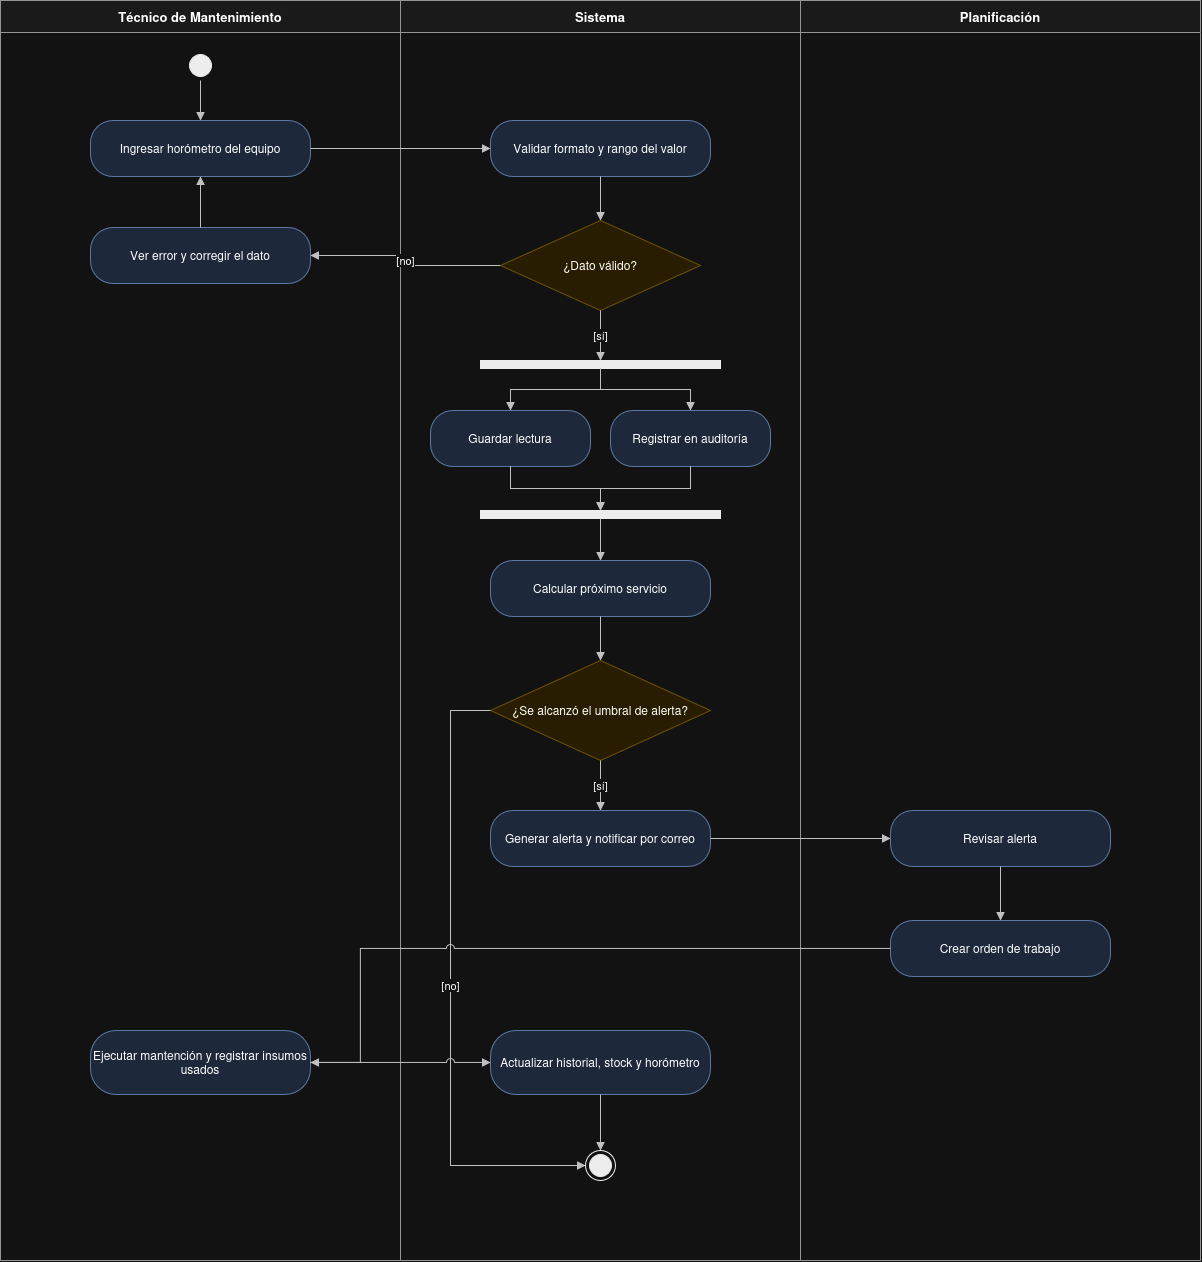

The diagram above was exported from draw.io. Its source (the exported page's mxGraphModel, read from the mxfile embedded in the PNG):
<mxGraphModel dx="1659" dy="841" grid="1" gridSize="10" guides="1" tooltips="1" connect="1" arrows="1" fold="1" page="0" pageScale="1" pageWidth="1300" pageHeight="1400" math="0" shadow="0">
  <root>
    <mxCell id="0" />
    <mxCell id="1" parent="0" />
    <mxCell id="7_lane40" parent="1" style="swimlane;whiteSpace=wrap;html=1;startSize=32;fillColor=#f5f5f5;strokeColor=#666666;fontSize=13;fontStyle=1;swimlaneFillColor=#ffffff;" value="Técnico de Mantenimiento" vertex="1">
      <mxGeometry height="1260" width="400" x="40" y="40" as="geometry" />
    </mxCell>
    <mxCell id="7_lane440" parent="1" style="swimlane;whiteSpace=wrap;html=1;startSize=32;fillColor=#f5f5f5;strokeColor=#666666;fontSize=13;fontStyle=1;swimlaneFillColor=#ffffff;" value="Sistema" vertex="1">
      <mxGeometry height="1260" width="400" x="440" y="40" as="geometry" />
    </mxCell>
    <mxCell id="7_lane840" parent="1" style="swimlane;whiteSpace=wrap;html=1;startSize=32;fillColor=#f5f5f5;strokeColor=#666666;fontSize=13;fontStyle=1;swimlaneFillColor=#ffffff;" value="Planificación" vertex="1">
      <mxGeometry height="1260" width="400" x="840" y="40" as="geometry" />
    </mxCell>
    <mxCell id="7_s" parent="1" style="ellipse;html=1;shape=startState;fillColor=#000000;strokeColor=#000000;" value="" vertex="1">
      <mxGeometry height="30" width="30" x="225" y="90" as="geometry" />
    </mxCell>
    <mxCell id="7_ing" parent="1" style="rounded=1;whiteSpace=wrap;html=1;arcSize=40;fillColor=#dae8fc;strokeColor=#6c8ebf;fontSize=12;" value="Ingresar horómetro del equipo" vertex="1">
      <mxGeometry height="56" width="220" x="130" y="160" as="geometry" />
    </mxCell>
    <mxCell id="7_val" parent="1" style="rounded=1;whiteSpace=wrap;html=1;arcSize=40;fillColor=#dae8fc;strokeColor=#6c8ebf;fontSize=12;" value="Validar formato y rango del valor" vertex="1">
      <mxGeometry height="56" width="220" x="530" y="160" as="geometry" />
    </mxCell>
    <mxCell id="7_d1" parent="1" style="rhombus;whiteSpace=wrap;html=1;fillColor=#fff2cc;strokeColor=#d6b656;fontSize=12;" value="¿Dato válido?" vertex="1">
      <mxGeometry height="90" width="200" x="540" y="260" as="geometry" />
    </mxCell>
    <mxCell id="7_err" parent="1" style="rounded=1;whiteSpace=wrap;html=1;arcSize=40;fillColor=#dae8fc;strokeColor=#6c8ebf;fontSize=12;" value="Ver error y corregir el dato" vertex="1">
      <mxGeometry height="56" width="220" x="130" y="267" as="geometry" />
    </mxCell>
    <mxCell id="7_fk" parent="1" style="html=1;points=[];perimeter=orthogonalPerimeter;fillColor=#000000;strokeColor=#000000;" value="" vertex="1">
      <mxGeometry height="8" width="240" x="520" y="400" as="geometry" />
    </mxCell>
    <mxCell id="7_gua" parent="1" style="rounded=1;whiteSpace=wrap;html=1;arcSize=40;fillColor=#dae8fc;strokeColor=#6c8ebf;fontSize=12;" value="Guardar lectura" vertex="1">
      <mxGeometry height="56" width="160" x="470" y="450" as="geometry" />
    </mxCell>
    <mxCell id="7_adt" parent="1" style="rounded=1;whiteSpace=wrap;html=1;arcSize=40;fillColor=#dae8fc;strokeColor=#6c8ebf;fontSize=12;" value="Registrar en auditoría" vertex="1">
      <mxGeometry height="56" width="160" x="650" y="450" as="geometry" />
    </mxCell>
    <mxCell id="7_jn" parent="1" style="html=1;points=[];perimeter=orthogonalPerimeter;fillColor=#000000;strokeColor=#000000;" value="" vertex="1">
      <mxGeometry height="8" width="240" x="520" y="550" as="geometry" />
    </mxCell>
    <mxCell id="7_cal" parent="1" style="rounded=1;whiteSpace=wrap;html=1;arcSize=40;fillColor=#dae8fc;strokeColor=#6c8ebf;fontSize=12;" value="Calcular próximo servicio" vertex="1">
      <mxGeometry height="56" width="220" x="530" y="600" as="geometry" />
    </mxCell>
    <mxCell id="7_d2" parent="1" style="rhombus;whiteSpace=wrap;html=1;fillColor=#fff2cc;strokeColor=#d6b656;fontSize=12;" value="¿Se alcanzó el umbral de alerta?" vertex="1">
      <mxGeometry height="100" width="220" x="530" y="700" as="geometry" />
    </mxCell>
    <mxCell id="7_ale" parent="1" style="rounded=1;whiteSpace=wrap;html=1;arcSize=40;fillColor=#dae8fc;strokeColor=#6c8ebf;fontSize=12;" value="Generar alerta y notificar por correo" vertex="1">
      <mxGeometry height="56" width="220" x="530" y="850" as="geometry" />
    </mxCell>
    <mxCell id="7_rev" parent="1" style="rounded=1;whiteSpace=wrap;html=1;arcSize=40;fillColor=#dae8fc;strokeColor=#6c8ebf;fontSize=12;" value="Revisar alerta" vertex="1">
      <mxGeometry height="56" width="220" x="930" y="850" as="geometry" />
    </mxCell>
    <mxCell id="7_cot" parent="1" style="rounded=1;whiteSpace=wrap;html=1;arcSize=40;fillColor=#dae8fc;strokeColor=#6c8ebf;fontSize=12;" value="Crear orden de trabajo" vertex="1">
      <mxGeometry height="56" width="220" x="930" y="960" as="geometry" />
    </mxCell>
    <mxCell id="7_eje" parent="1" style="rounded=1;whiteSpace=wrap;html=1;arcSize=40;fillColor=#dae8fc;strokeColor=#6c8ebf;fontSize=12;" value="Ejecutar mantención y registrar insumos usados" vertex="1">
      <mxGeometry height="64" width="220" x="130" y="1070" as="geometry" />
    </mxCell>
    <mxCell id="7_act" parent="1" style="rounded=1;whiteSpace=wrap;html=1;arcSize=40;fillColor=#dae8fc;strokeColor=#6c8ebf;fontSize=12;" value="Actualizar historial, stock y horómetro" vertex="1">
      <mxGeometry height="64" width="220" x="530" y="1070" as="geometry" />
    </mxCell>
    <mxCell id="7_fin" parent="1" style="ellipse;html=1;shape=endState;fillColor=#000000;strokeColor=#000000;" value="" vertex="1">
      <mxGeometry height="30" width="30" x="625" y="1190" as="geometry" />
    </mxCell>
    <mxCell id="7_1" edge="1" parent="1" source="7_s" style="edgeStyle=orthogonalEdgeStyle;rounded=0;html=1;endArrow=block;endFill=1;strokeColor=#333333;fontSize=11;jumpStyle=arc;jumpSize=8;" target="7_ing" value="">
      <mxGeometry relative="1" as="geometry" />
    </mxCell>
    <mxCell id="7_2" edge="1" parent="1" source="7_ing" style="edgeStyle=orthogonalEdgeStyle;rounded=0;html=1;endArrow=block;endFill=1;strokeColor=#333333;fontSize=11;jumpStyle=arc;jumpSize=8;" target="7_val" value="">
      <mxGeometry relative="1" as="geometry" />
    </mxCell>
    <mxCell id="7_3" edge="1" parent="1" source="7_val" style="edgeStyle=orthogonalEdgeStyle;rounded=0;html=1;endArrow=block;endFill=1;strokeColor=#333333;fontSize=11;jumpStyle=arc;jumpSize=8;" target="7_d1" value="">
      <mxGeometry relative="1" as="geometry" />
    </mxCell>
    <mxCell id="7_4" edge="1" parent="1" source="7_d1" style="edgeStyle=orthogonalEdgeStyle;rounded=0;html=1;endArrow=block;endFill=1;strokeColor=#333333;fontSize=11;jumpStyle=arc;jumpSize=8;" target="7_err" value="[no]">
      <mxGeometry relative="1" as="geometry" />
    </mxCell>
    <mxCell id="7_5" edge="1" parent="1" source="7_err" style="edgeStyle=orthogonalEdgeStyle;rounded=0;html=1;endArrow=block;endFill=1;strokeColor=#333333;fontSize=11;jumpStyle=arc;jumpSize=8;" target="7_ing" value="">
      <mxGeometry relative="1" as="geometry" />
    </mxCell>
    <mxCell id="7_6" edge="1" parent="1" source="7_d1" style="edgeStyle=orthogonalEdgeStyle;rounded=0;html=1;endArrow=block;endFill=1;strokeColor=#333333;fontSize=11;jumpStyle=arc;jumpSize=8;" target="7_fk" value="[sí]">
      <mxGeometry relative="1" as="geometry" />
    </mxCell>
    <mxCell id="7_7" edge="1" parent="1" source="7_fk" style="edgeStyle=orthogonalEdgeStyle;rounded=0;html=1;endArrow=block;endFill=1;strokeColor=#333333;fontSize=11;jumpStyle=arc;jumpSize=8;" target="7_gua" value="">
      <mxGeometry relative="1" as="geometry" />
    </mxCell>
    <mxCell id="7_8" edge="1" parent="1" source="7_fk" style="edgeStyle=orthogonalEdgeStyle;rounded=0;html=1;endArrow=block;endFill=1;strokeColor=#333333;fontSize=11;jumpStyle=arc;jumpSize=8;" target="7_adt" value="">
      <mxGeometry relative="1" as="geometry" />
    </mxCell>
    <mxCell id="7_9" edge="1" parent="1" source="7_gua" style="edgeStyle=orthogonalEdgeStyle;rounded=0;html=1;endArrow=block;endFill=1;strokeColor=#333333;fontSize=11;jumpStyle=arc;jumpSize=8;" target="7_jn" value="">
      <mxGeometry relative="1" as="geometry" />
    </mxCell>
    <mxCell id="7_10" edge="1" parent="1" source="7_adt" style="edgeStyle=orthogonalEdgeStyle;rounded=0;html=1;endArrow=block;endFill=1;strokeColor=#333333;fontSize=11;jumpStyle=arc;jumpSize=8;" target="7_jn" value="">
      <mxGeometry relative="1" as="geometry" />
    </mxCell>
    <mxCell id="7_11" edge="1" parent="1" source="7_jn" style="edgeStyle=orthogonalEdgeStyle;rounded=0;html=1;endArrow=block;endFill=1;strokeColor=#333333;fontSize=11;jumpStyle=arc;jumpSize=8;" target="7_cal" value="">
      <mxGeometry relative="1" as="geometry" />
    </mxCell>
    <mxCell id="7_12" edge="1" parent="1" source="7_cal" style="edgeStyle=orthogonalEdgeStyle;rounded=0;html=1;endArrow=block;endFill=1;strokeColor=#333333;fontSize=11;jumpStyle=arc;jumpSize=8;" target="7_d2" value="">
      <mxGeometry relative="1" as="geometry" />
    </mxCell>
    <mxCell id="7_13" edge="1" parent="1" source="7_d2" style="edgeStyle=orthogonalEdgeStyle;rounded=0;html=1;endArrow=block;endFill=1;strokeColor=#333333;fontSize=11;jumpStyle=arc;jumpSize=8;" target="7_ale" value="[sí]">
      <mxGeometry relative="1" as="geometry" />
    </mxCell>
    <mxCell id="7_14" edge="1" parent="1" source="7_d2" style="edgeStyle=orthogonalEdgeStyle;rounded=0;html=1;endArrow=block;endFill=1;strokeColor=#333333;fontSize=11;jumpStyle=arc;jumpSize=8;exitX=0;exitY=0.5;entryX=0;entryY=0.5;" target="7_fin" value="[no]">
      <mxGeometry relative="1" as="geometry">
        <Array as="points">
          <mxPoint x="490" y="750" />
          <mxPoint x="490" y="1205" />
        </Array>
      </mxGeometry>
    </mxCell>
    <mxCell id="7_15" edge="1" parent="1" source="7_ale" style="edgeStyle=orthogonalEdgeStyle;rounded=0;html=1;endArrow=block;endFill=1;strokeColor=#333333;fontSize=11;jumpStyle=arc;jumpSize=8;" target="7_rev" value="">
      <mxGeometry relative="1" as="geometry" />
    </mxCell>
    <mxCell id="7_16" edge="1" parent="1" source="7_rev" style="edgeStyle=orthogonalEdgeStyle;rounded=0;html=1;endArrow=block;endFill=1;strokeColor=#333333;fontSize=11;jumpStyle=arc;jumpSize=8;" target="7_cot" value="">
      <mxGeometry relative="1" as="geometry" />
    </mxCell>
    <mxCell id="7_17" edge="1" parent="1" source="7_cot" style="edgeStyle=orthogonalEdgeStyle;rounded=0;html=1;endArrow=block;endFill=1;strokeColor=#333333;fontSize=11;jumpStyle=arc;jumpSize=8;exitX=0;exitY=0.5;entryX=1;entryY=0.5;" target="7_eje" value="">
      <mxGeometry relative="1" as="geometry">
        <Array as="points">
          <mxPoint x="400" y="988" />
          <mxPoint x="400" y="1102" />
        </Array>
      </mxGeometry>
    </mxCell>
    <mxCell id="7_18" edge="1" parent="1" source="7_eje" style="edgeStyle=orthogonalEdgeStyle;rounded=0;html=1;endArrow=block;endFill=1;strokeColor=#333333;fontSize=11;jumpStyle=arc;jumpSize=8;" target="7_act" value="">
      <mxGeometry relative="1" as="geometry" />
    </mxCell>
    <mxCell id="7_19" edge="1" parent="1" source="7_act" style="edgeStyle=orthogonalEdgeStyle;rounded=0;html=1;endArrow=block;endFill=1;strokeColor=#333333;fontSize=11;jumpStyle=arc;jumpSize=8;" target="7_fin" value="">
      <mxGeometry relative="1" as="geometry" />
    </mxCell>
  </root>
</mxGraphModel>